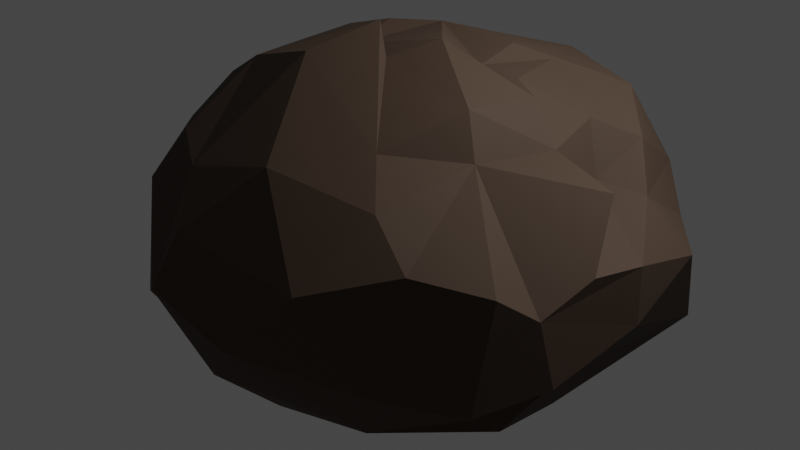 # Source: rock2.blend  (saved by Blender 2.90.8; exported with 4.5.12 LTS)
import bpy
from mathutils import Matrix  # noqa: F401  (used for matrix-valued properties, if any)

bpy.ops.wm.read_factory_settings(use_empty=True)
scene = bpy.context.scene
scene.name = 'Scene'

# ---- collections
col_collection = bpy.data.collections.new('Collection'); scene.collection.children.link(col_collection)

# ---- materials (node trees are filled in below, after node groups)
mat_rock2material = bpy.data.materials.new('Rock2Material')
mat_rock2material.use_transparent_shadow = False

# ---- material node trees
mat_rock2material.use_nodes = True; mat_rock2material.node_tree.nodes.clear()
_N = mat_rock2material.node_tree.nodes; _L = mat_rock2material.node_tree.links
n0 = _N.new('ShaderNodeBsdfPrincipled'); n0.name = 'Principled BSDF'; n0.location = (35, 498)
n0.distribution = 'GGX'
n0.subsurface_method = 'BURLEY'
n0.inputs[0].default_value = (0.0649, 0.04212, 0.02923, 1.0)
n0.inputs[2].default_value = 0.75
n0.inputs[3].default_value = 1.45
n0.inputs[13].default_value = 0.2136
n0.inputs[27].default_value = (0.0, 0.0, 0.0, 1.0)
n0.inputs[28].default_value = 1.0
n1 = _N.new('ShaderNodeOutputMaterial'); n1.name = 'Material Output'; n1.location = (325, 498)
_L.new(n0.outputs[0], n1.inputs[0])
n1.is_active_output = True

# ---- world
world_world = bpy.data.worlds.new('World'); scene.world = world_world
world_world.use_nodes = True; world_world.node_tree.nodes.clear()
_N = world_world.node_tree.nodes; _L = world_world.node_tree.links
n0 = _N.new('ShaderNodeOutputWorld'); n0.name = 'World Output'; n0.location = (300, 300)
n1 = _N.new('ShaderNodeBackground'); n1.name = 'Background'; n1.location = (10, 300)
n1.inputs[0].default_value = (0.05088, 0.05088, 0.05088, 1.0)
_L.new(n1.outputs[0], n0.inputs[0])
n0.is_active_output = True
world_world.color = (0.05088, 0.05088, 0.05088)
world_world.use_sun_shadow = False
world_world.sun_shadow_jitter_overblur = 0.0

# ---- cameras
cam_camera = bpy.data.cameras.new('Camera')
cam_camera.clip_end = 100.0
cam_camera.ortho_scale = 7.314

# ---- lights
light_light = bpy.data.lights.new('Light', 'POINT')
light_light.transmission_factor = 0.0
light_light.energy = 1000.0
light_light.shadow_soft_size = 0.1
light_light.shadow_maximum_resolution = 0.006
light_light.use_absolute_resolution = True

# ---- meshes
me_icosphere = bpy.data.meshes.new('Icosphere')
me_icosphere.from_pydata([(1.091, -0.1082, 0.4649), (-0.01658, 0.2175, 1.121), (0.05227, -0.293, -0.9123), (-0.3367, -0.006454, -0.895), (0.9951, 0.3313, -0.1646), (0.2129, -0.9201, -0.08324), (-0.6776, 0.6797, -0.0683), (0.4351, -0.4969, 0.871), (0.4683, 0.05819, 1.041), (-0.4109, -0.2812, 0.9481), (0.2403, 0.6116, 0.928), (-0.945, -0.06811, -0.3999), (0.573, -0.628, 0.7075), (-0.8437, 0.54, 0.2737), (0.3156, 0.05618, 1.052), (0.4415, 0.6294, 0.697), (-0.4678, -0.5924, -0.5348), (0.4813, -0.8536, 0.3623), (-0.4166, -0.7826, -0.2656), (-0.7581, 0.6918, 0.1515), (0.9826, -0.119, 0.7743), (-0.07938, -0.8577, 0.3525), (-0.443, 0.6141, 0.7277), (0.7005, 0.5904, 0.4554), (0.1739, -0.2182, 1.141), (0.7166, -0.04855, 0.8221), (-0.07505, -0.1125, 1.087), (-0.3853, 0.1226, 1.009), (0.1441, 0.319, 1.079), (0.6713, 0.1683, 0.8742), (0.3974, 0.3094, 1.024), (0.2974, 0.2282, 1.105), (0.5803, 0.4986, 0.8821), (-0.1311, 0.6562, 0.8334), (-0.6084, 0.07551, 0.8445), (0.09086, -0.1667, 1.291), (0.6515, -0.3217, 0.8456), (0.5936, -0.003566, 1.017), (0.04159, 0.882, -0.2375), (-0.1995, -0.7053, 0.5877), (-0.1671, -0.9134, -0.001073), (0.9468, -0.5451, 0.4709), (0.9353, -0.6152, -0.1081), (1.011, -0.439, 0.3362), (-1.02, 0.4244, -0.1553), (-0.7933, -0.4584, -0.1847), (0.5541, -0.6564, -0.4911), (1.047, -0.4099, -0.01361), (0.9133, -0.1933, -0.2151), (0.7807, -0.06001, -0.6024), (0.4088, 0.5685, -0.6275), (-0.2102, 0.6911, -0.6197), (-0.6143, 0.5649, -0.4938), (0.06527, 0.312, -0.896), (-0.2593, -0.6519, -0.6254), (0.8008, -0.3365, -0.5321), (0.757, 0.2937, -0.5875), (0.4391, -0.4201, -0.7409), (0.1333, -0.6625, -0.6852), (0.0113, -0.8255, -0.4572), (-0.3998, 0.8545, -0.1524), (-1.09, 0.1044, 0.01033), (-0.4465, -0.5652, 0.6147), (-0.7184, 0.4978, 0.6792), (0.08579, 0.7829, 0.7377), (0.7614, 0.09947, 0.6171), (0.7831, 0.2906, 0.7652), (-0.1651, 0.3763, 1.001), (-0.153, 0.09906, 1.127), (-0.6347, -0.2302, 0.7432), (-0.03257, -0.3644, 1.149), (0.1719, -0.6898, 0.7623), (0.2962, -0.09932, 1.24), (0.5723, -0.2685, 1.059), (1.066, 0.1876, 0.3282), (0.9222, 0.1384, 0.5907), (0.875, 0.4147, 0.3073), (0.4859, 0.6874, 0.4823), (-0.1534, 0.899, 0.3781), (-0.4216, 0.8107, 0.4378), (-0.972, 0.2194, 0.418), (-0.9125, -0.2418, 0.3349), (-0.774, -0.2286, 0.4517), (-0.5274, -0.6649, 0.327), (0.7306, -0.6648, 0.5143), (1.053, -0.2702, 0.4776), (0.2456, 0.865, 0.2214), (0.5823, 0.7286, -0.1934), (-0.8096, -0.4298, 0.1415), (0.6487, -0.7456, -0.1306), (1.105, -0.1249, 0.1683), (-0.6348, 0.2628, -0.6934), (-0.6718, -0.1625, -0.6665), (0.2795, -0.04151, -0.9175)], [], [(2, 3, 93), (3, 2, 54), (3, 53, 93), (48, 55, 49), (5, 59, 46), (45, 11, 16), (56, 87, 4), (48, 42, 46), (83, 18, 40), (11, 61, 44), (60, 38, 51), (12, 7, 71), (36, 12, 84), (36, 7, 12), (62, 9, 69), (80, 63, 13), (63, 34, 67), (23, 66, 75), (30, 14, 8), (31, 14, 30), (30, 8, 29), (28, 31, 10), (1, 14, 31), (32, 66, 23), (31, 32, 10), (30, 32, 31), (23, 15, 32), (77, 15, 23), (1, 67, 27), (31, 28, 1), (27, 68, 1), (68, 27, 9), (34, 27, 67), (34, 63, 80), (35, 26, 70), (24, 35, 7), (1, 26, 72), (70, 9, 39), (7, 35, 70), (39, 71, 70), (72, 14, 1), (40, 18, 54, 59), (37, 73, 25), (25, 20, 65), (74, 90, 4), (75, 76, 23), (74, 75, 0), (4, 76, 74), (23, 4, 87), (79, 60, 6), (78, 79, 33), (19, 79, 6), (63, 79, 19), (79, 22, 33), (80, 13, 44), (81, 61, 88), (61, 81, 80), (69, 82, 81), (80, 81, 82), (83, 62, 69), (12, 71, 17), (84, 17, 89), (84, 41, 36), (41, 43, 36), (90, 43, 47), (43, 20, 36), (87, 86, 23), (38, 87, 50), (87, 38, 86), (19, 13, 63), (44, 6, 52), (91, 44, 52), (11, 44, 91), (89, 17, 5), (42, 89, 46), (48, 90, 47), (49, 56, 4), (50, 56, 53), (50, 53, 51), (50, 51, 38), (92, 91, 3), (16, 54, 18), (57, 49, 55), (58, 54, 2), (57, 58, 2), (59, 58, 46), (57, 55, 46), (53, 3, 91), (46, 55, 48), (45, 88, 61, 11), (40, 59, 5), (64, 15, 77, 86), (51, 52, 60), (52, 6, 60), (56, 50, 87), (47, 42, 48), (63, 67, 33, 22), (33, 64, 78), (10, 15, 64), (10, 64, 33), (75, 66, 65), (29, 65, 66), (0, 75, 65), (29, 25, 65), (29, 66, 30), (66, 32, 30), (32, 15, 10), (1, 28, 67), (10, 67, 28), (10, 33, 67), (69, 34, 80, 82), (1, 68, 26), (9, 27, 34, 69), (68, 9, 70, 26), (24, 26, 35), (24, 7, 73, 72), (24, 72, 26), (39, 9, 62), (39, 21, 71), (70, 71, 7), (85, 0, 65, 20), (73, 37, 72), (8, 14, 37), (72, 37, 14), (7, 36, 73), (25, 73, 36), (36, 20, 25), (25, 29, 8, 37), (84, 89, 42, 41), (76, 75, 74), (23, 76, 4), (86, 77, 23), (38, 78, 86), (64, 86, 78), (60, 78, 38), (79, 78, 60), (63, 22, 79), (61, 80, 44), (62, 83, 39), (21, 39, 40), (83, 40, 39), (5, 21, 40), (17, 71, 21), (12, 17, 84), (42, 47, 43, 41), (43, 90, 0, 85), (19, 6, 44, 13), (43, 85, 20), (83, 69, 81, 88), (18, 83, 88, 45), (49, 57, 2, 93), (45, 16, 18), (5, 17, 21), (89, 5, 46), (0, 90, 74), (90, 48, 4), (49, 4, 48), (52, 51, 91), (53, 91, 51), (11, 92, 16), (11, 91, 92), (54, 16, 92), (54, 92, 3), (56, 49, 93), (56, 93, 53), (58, 59, 54), (58, 57, 46)])
_uv = me_icosphere.uv_layers.new(name='UVMap')
_uv.uv.foreach_set('vector', [0.07256, 0.05105, 0.1084, 0.04883, 0.09091, 0.0, 0.1084, 0.04883, 0.07256, 0.05105, 0.03599, 0.1145, 0.2471, 0.05874, 0.2895, 0.0415, 0.2727, 0.0, 0.6696, 0.1913, 0.6837, 0.1417, 0.63, 0.1319, 0.8391, 0.2148, 0.8577, 0.1618, 0.7728, 0.1466, 0.09649, 0.2057, 0.1619, 0.1675, 0.05261, 0.1461, 0.5341, 0.1285, 0.4857, 0.2061, 0.5692, 0.2055, 0.6696, 0.1913, 0.7316, 0.2027, 0.7728, 0.1466, 0.9624, 0.28, 0.9235, 0.1845, 0.8987, 0.2283, 0.1619, 0.1675, 0.185, 0.238, 0.2338, 0.2125, 0.3445, 0.2058, 0.4056, 0.1983, 0.3965, 0.1167, 0.7816, 0.3224, 0.7734, 0.3557, 0.8068, 0.3457, 0.7309, 0.3409, 0.7816, 0.3224, 0.7626, 0.2883, 0.7309, 0.3409, 0.7734, 0.3557, 0.7816, 0.3224, 0.9526, 0.3171, 0.9614, 0.3603, 0.9834, 0.3258, 0.2079, 0.293, 0.2452, 0.3381, 0.2598, 0.2828, 0.2452, 0.3381, 0.1782, 0.3503, 0.2273, 0.3937, 0.5305, 0.2946, 0.5775, 0.3438, 0.5901, 0.3248, 0.5455, 0.3973, 0.5571, 0.4355, 0.5804, 0.4094, 0.5326, 0.4283, 0.5571, 0.4355, 0.5455, 0.3973, 0.5455, 0.3973, 0.5804, 0.4094, 0.5838, 0.3684, 0.5195, 0.4274, 0.5326, 0.4283, 0.4898, 0.3764, 0.5455, 0.4724, 0.5571, 0.4355, 0.5326, 0.4283, 0.5228, 0.3595, 0.5775, 0.3438, 0.5305, 0.2946, 0.5326, 0.4283, 0.5228, 0.3595, 0.4898, 0.3764, 0.5455, 0.3973, 0.5228, 0.3595, 0.5326, 0.4283, 0.5305, 0.2946, 0.4888, 0.3484, 0.5228, 0.3595, 0.4885, 0.3094, 0.4888, 0.3484, 0.5305, 0.2946, 0.3522, 0.4408, 0.3455, 0.4035, 0.3295, 0.4133, 0.375, 0.4527, 0.3814, 0.4226, 0.3522, 0.4408, 0.1844, 0.3917, 0.1811, 0.4222, 0.198, 0.4444, 0.1811, 0.4222, 0.1844, 0.3917, 0.1229, 0.3653, 0.1782, 0.3503, 0.1844, 0.3917, 0.2273, 0.3937, 0.1782, 0.3503, 0.2452, 0.3381, 0.2079, 0.293, 0.9066, 0.4067, 0.9193, 0.4265, 0.9051, 0.3669, 0.8804, 0.4123, 0.9066, 0.4067, 0.845, 0.3605, 0.9091, 0.4724, 0.9193, 0.4265, 0.8929, 0.4444, 0.9051, 0.3669, 0.9614, 0.3603, 0.9139, 0.3018, 0.845, 0.3605, 0.9066, 0.4067, 0.9051, 0.3669, 0.9139, 0.3018, 0.8583, 0.3335, 0.9051, 0.3669, 0.7406, 0.4355, 0.7114, 0.4448, 0.7273, 0.4724, 0.8987, 0.2283, 0.9235, 0.1845, 0.8885, 0.1293, 0.8577, 0.1618, 0.7131, 0.4021, 0.7364, 0.3646, 0.6769, 0.3527, 0.6769, 0.3527, 0.6771, 0.3347, 0.6477, 0.3457, 0.5968, 0.2791, 0.6436, 0.2569, 0.5692, 0.2055, 0.5901, 0.3248, 0.5626, 0.2751, 0.5305, 0.2946, 0.5968, 0.2791, 0.5901, 0.3248, 0.6466, 0.3076, 0.5692, 0.2055, 0.5626, 0.2751, 0.5968, 0.2791, 0.5305, 0.2946, 0.5692, 0.2055, 0.4857, 0.2061, 0.3267, 0.2822, 0.3445, 0.2058, 0.2976, 0.2153, 0.3747, 0.2736, 0.3267, 0.2822, 0.3613, 0.3535, 0.2817, 0.2607, 0.3267, 0.2822, 0.2976, 0.2153, 0.2452, 0.3381, 0.3267, 0.2822, 0.2817, 0.2607, 0.3267, 0.2822, 0.3177, 0.3392, 0.3613, 0.3535, 0.2079, 0.293, 0.2598, 0.2828, 0.2338, 0.2125, 0.1274, 0.2832, 0.185, 0.238, 0.1009, 0.2492, 0.185, 0.238, 0.1274, 0.2832, 0.2079, 0.293, 0.1303, 0.3286, 0.1344, 0.3018, 0.1274, 0.2832, 0.2079, 0.293, 0.1274, 0.2832, 0.1344, 0.3018, 0.9624, 0.28, 0.9526, 0.3171, 0.9834, 0.3258, 0.7816, 0.3224, 0.8583, 0.3335, 0.8133, 0.272, 0.7626, 0.2883, 0.8133, 0.272, 0.7733, 0.2045, 0.7626, 0.2883, 0.7317, 0.2737, 0.7309, 0.3409, 0.7317, 0.2737, 0.7005, 0.2695, 0.7309, 0.3409, 0.6436, 0.2569, 0.7005, 0.2695, 0.693, 0.2159, 0.7005, 0.2695, 0.6771, 0.3347, 0.7309, 0.3409, 0.4857, 0.2061, 0.4393, 0.2717, 0.5305, 0.2946, 0.4056, 0.1983, 0.4857, 0.2061, 0.4712, 0.1337, 0.4857, 0.2061, 0.4056, 0.1983, 0.4393, 0.2717, 0.2817, 0.2607, 0.2598, 0.2828, 0.2452, 0.3381, 0.2338, 0.2125, 0.2976, 0.2153, 0.2867, 0.1556, 0.2494, 0.1162, 0.2338, 0.2125, 0.2867, 0.1556, 0.1939, 0.1555, 0.2338, 0.2125, 0.2494, 0.1162, 0.7733, 0.2045, 0.8133, 0.272, 0.8391, 0.2148, 0.7316, 0.2027, 0.7733, 0.2045, 0.7728, 0.1466, 0.6696, 0.1913, 0.6436, 0.2569, 0.693, 0.2159, 0.63, 0.1319, 0.5806, 0.1264, 0.5692, 0.2055, 0.4712, 0.1337, 0.5341, 0.1285, 0.4505, 0.06288, 0.4712, 0.1337, 0.4505, 0.06288, 0.3965, 0.1167, 0.4712, 0.1337, 0.3965, 0.1167, 0.4056, 0.1983, 0.1258, 0.1187, 0.1523, 0.1048, 0.1084, 0.04883, 0.05261, 0.1461, 0.03599, 0.1145, 0.03578, 0.1887, 0.688, 0.1028, 0.63, 0.1319, 0.6837, 0.1417, 0.8342, 0.1115, 0.8885, 0.1293, 0.8267, 0.05183, 0.7818, 0.09987, 0.8342, 0.1115, 0.8267, 0.05183, 0.8577, 0.1618, 0.8342, 0.1115, 0.7728, 0.1466, 0.688, 0.1028, 0.6837, 0.1417, 0.7232, 0.1288, 0.2895, 0.0415, 0.2471, 0.05874, 0.2494, 0.1162, 0.7728, 0.1466, 0.6837, 0.1417, 0.6696, 0.1913, 0.09649, 0.2057, 0.1009, 0.2492, 0.185, 0.238, 0.1619, 0.1675, 0.8987, 0.2283, 0.8577, 0.1618, 0.8391, 0.2148, 0.4052, 0.3402, 0.4358, 0.3534, 0.4885, 0.3094, 0.4393, 0.2717, 0.3965, 0.1167, 0.2867, 0.1556, 0.3445, 0.2058, 0.2867, 0.1556, 0.2976, 0.2153, 0.3445, 0.2058, 0.5341, 0.1285, 0.4712, 0.1337, 0.4857, 0.2061, 0.693, 0.2159, 0.7316, 0.2027, 0.6696, 0.1913, 0.2964, 0.3556, 0.3455, 0.4035, 0.3613, 0.3535, 0.3177, 0.3392, 0.3613, 0.3535, 0.4052, 0.3402, 0.3747, 0.2736, 0.4082, 0.3735, 0.4358, 0.3534, 0.4052, 0.3402, 0.4082, 0.3735, 0.4052, 0.3402, 0.3613, 0.3535, 0.5901, 0.3248, 0.5775, 0.3438, 0.6076, 0.3448, 0.5838, 0.3684, 0.6076, 0.3448, 0.5775, 0.3438, 0.6466, 0.3076, 0.5901, 0.3248, 0.6076, 0.3448, 0.5838, 0.3684, 0.6136, 0.3576, 0.6076, 0.3448, 0.5838, 0.3684, 0.5775, 0.3438, 0.5455, 0.3973, 0.5775, 0.3438, 0.5228, 0.3595, 0.5455, 0.3973, 0.5228, 0.3595, 0.4888, 0.3484, 0.4898, 0.3764, 0.3522, 0.4408, 0.3814, 0.4226, 0.3455, 0.4035, 0.4082, 0.3735, 0.3455, 0.4035, 0.3814, 0.4226, 0.4082, 0.3735, 0.3613, 0.3535, 0.3455, 0.4035, 0.1303, 0.3286, 0.1782, 0.3503, 0.2079, 0.293, 0.1344, 0.3018, 0.198, 0.4444, 0.1811, 0.4222, 0.1658, 0.4446, 0.1229, 0.3653, 0.1844, 0.3917, 0.1782, 0.3503, 0.1303, 0.3286, 0.9432, 0.4133, 0.9614, 0.3603, 0.9051, 0.3669, 0.9193, 0.4265, 0.8804, 0.4123, 0.9193, 0.4265, 0.9066, 0.4067, 0.7614, 0.4133, 0.7734, 0.3557, 0.7364, 0.3646, 0.7406, 0.4355, 0.8804, 0.4123, 0.8929, 0.4444, 0.9193, 0.4265, 0.9139, 0.3018, 0.9614, 0.3603, 0.9526, 0.3171, 0.9139, 0.3018, 0.8845, 0.2784, 0.8583, 0.3335, 0.9051, 0.3669, 0.8583, 0.3335, 0.845, 0.3605, 0.6764, 0.2927, 0.6466, 0.3076, 0.6477, 0.3457, 0.6771, 0.3347, 0.7364, 0.3646, 0.7131, 0.4021, 0.7406, 0.4355, 0.691, 0.4096, 0.7114, 0.4448, 0.7131, 0.4021, 0.7406, 0.4355, 0.7131, 0.4021, 0.7114, 0.4448, 0.7734, 0.3557, 0.7309, 0.3409, 0.7364, 0.3646, 0.6769, 0.3527, 0.7364, 0.3646, 0.7309, 0.3409, 0.7309, 0.3409, 0.6771, 0.3347, 0.6769, 0.3527, 0.6769, 0.3527, 0.6705, 0.3744, 0.691, 0.4096, 0.7131, 0.4021, 0.7626, 0.2883, 0.7733, 0.2045, 0.7316, 0.2027, 0.7317, 0.2737, 0.5626, 0.2751, 0.5901, 0.3248, 0.5968, 0.2791, 0.5305, 0.2946, 0.5626, 0.2751, 0.5692, 0.2055, 0.4393, 0.2717, 0.4885, 0.3094, 0.5305, 0.2946, 0.4056, 0.1983, 0.3747, 0.2736, 0.4393, 0.2717, 0.4052, 0.3402, 0.4393, 0.2717, 0.3747, 0.2736, 0.3445, 0.2058, 0.3747, 0.2736, 0.4056, 0.1983, 0.3267, 0.2822, 0.3747, 0.2736, 0.3445, 0.2058, 0.2452, 0.3381, 0.3177, 0.3392, 0.3267, 0.2822, 0.185, 0.238, 0.2079, 0.293, 0.2338, 0.2125, 0.9526, 0.3171, 0.9624, 0.28, 0.9139, 0.3018, 0.8845, 0.2784, 0.9139, 0.3018, 0.8987, 0.2283, 0.9624, 0.28, 0.8987, 0.2283, 0.9139, 0.3018, 0.8391, 0.2148, 0.8845, 0.2784, 0.8987, 0.2283, 0.8133, 0.272, 0.8583, 0.3335, 0.8845, 0.2784, 0.7816, 0.3224, 0.8133, 0.272, 0.7626, 0.2883, 0.7316, 0.2027, 0.693, 0.2159, 0.7005, 0.2695, 0.7317, 0.2737, 0.7005, 0.2695, 0.6436, 0.2569, 0.6466, 0.3076, 0.6764, 0.2927, 0.2817, 0.2607, 0.2976, 0.2153, 0.2338, 0.2125, 0.2598, 0.2828, 0.7005, 0.2695, 0.6764, 0.2927, 0.6771, 0.3347, 0.06641, 0.2725, 0.1303, 0.3286, 0.1274, 0.2832, 0.1009, 0.2492, 0.03578, 0.1887, 0.06641, 0.2725, 0.1009, 0.2492, 0.09649, 0.2057, 0.63, 0.1319, 0.688, 0.1028, 0.6638, 0.04745, 0.634, 0.04308, 0.09649, 0.2057, 0.05261, 0.1461, 0.03578, 0.1887, 0.8391, 0.2148, 0.8133, 0.272, 0.8845, 0.2784, 0.7733, 0.2045, 0.8391, 0.2148, 0.7728, 0.1466, 0.6466, 0.3076, 0.6436, 0.2569, 0.5968, 0.2791, 0.6436, 0.2569, 0.6696, 0.1913, 0.5692, 0.2055, 0.63, 0.1319, 0.5692, 0.2055, 0.6696, 0.1913, 0.2867, 0.1556, 0.3327, 0.1138, 0.2494, 0.1162, 0.2895, 0.0415, 0.2494, 0.1162, 0.3327, 0.1138, 0.1619, 0.1675, 0.1258, 0.1187, 0.05261, 0.1461, 0.1619, 0.1675, 0.1523, 0.1048, 0.1258, 0.1187, 0.03599, 0.1145, 0.05261, 0.1461, 0.1258, 0.1187, 0.03599, 0.1145, 0.1258, 0.1187, 0.1084, 0.04883, 0.5806, 0.1264, 0.63, 0.1319, 0.634, 0.04308, 0.5806, 0.1264, 0.634, 0.04308, 0.5959, 0.07016, 0.8342, 0.1115, 0.8577, 0.1618, 0.8885, 0.1293, 0.8342, 0.1115, 0.7818, 0.09987, 0.7728, 0.1466])
me_icosphere.materials.append(mat_rock2material)
me_icosphere.use_remesh_fix_poles = True
me_icosphere.use_remesh_preserve_attributes = False
me_icosphere.use_mirror_vertex_groups = False
me_icosphere.update()

# ---- objects
ob_light = bpy.data.objects.new('Light', light_light)
ob_camera = bpy.data.objects.new('Camera', cam_camera)
ob_icosphere = bpy.data.objects.new('Icosphere', me_icosphere)

# ---- transforms, parenting, visibility, modifiers, constraints
ob_light.location = (4.076, 1.005, 5.904)
ob_light.rotation_euler = (0.6503, 0.05522, 1.866)
ob_light.lock_rotations_4d = False
ob_light.empty_display_type = 'ARROWS'
ob_light.color = (0.0, 0.0, 0.0, 0.0)
ob_light.lineart.crease_threshold = 0.0
ob_camera.location = (7.359, -6.926, 4.958)
ob_camera.rotation_euler = (1.109, 0.0, 0.8149)
ob_camera.lock_rotations_4d = False
ob_camera.empty_display_type = 'ARROWS'
ob_camera.color = (0.0, 0.0, 0.0, 0.0)
ob_camera.display_type = 'WIRE'
ob_camera.lineart.crease_threshold = 0.0
ob_icosphere.location = (0.0, 0.0, 0.0)
ob_icosphere.scale = (2.847, 2.847, 1.715)
ob_icosphere.lineart.crease_threshold = 0.0

# ---- collection membership
col_collection.objects.link(ob_light)
col_collection.objects.link(ob_camera)
col_collection.objects.link(ob_icosphere)

# ---- scene / render settings (as saved in the file)
scene.camera = ob_camera
scene.frame_start = 1; scene.frame_end = 250; scene.frame_set(1)
scene.render.engine = 'BLENDER_EEVEE_NEXT'
scene.cycles.use_denoising = False
scene.cycles.samples = 128
scene.cycles.sampling_pattern = 'TABULATED_SOBOL'
scene.cycles.use_adaptive_sampling = False
scene.cycles.use_light_tree = False
scene.view_settings.view_transform = 'Filmic'
bpy.context.view_layer.update()
